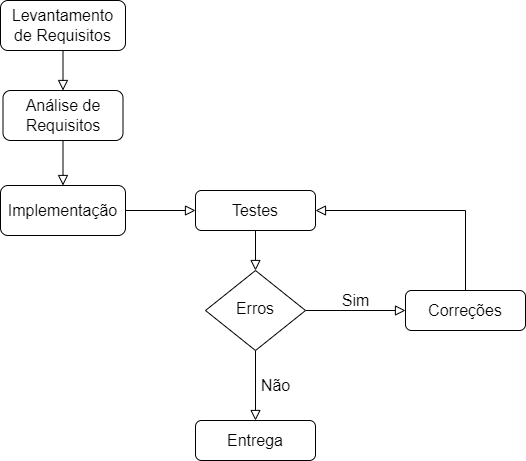

The diagram above was exported from draw.io. Its source (the exported page's mxGraphModel, read from the mxfile embedded in the PNG):
<mxGraphModel dx="1914" dy="966" grid="1" gridSize="10" guides="1" tooltips="1" connect="1" arrows="1" fold="1" page="1" pageScale="1" pageWidth="827" pageHeight="1169" math="0" shadow="0">
  <root>
    <mxCell id="WIyWlLk6GJQsqaUBKTNV-0" />
    <mxCell id="WIyWlLk6GJQsqaUBKTNV-1" parent="WIyWlLk6GJQsqaUBKTNV-0" />
    <mxCell id="WIyWlLk6GJQsqaUBKTNV-3" value="Levantamento de Requisitos" style="rounded=1;whiteSpace=wrap;html=1;fontSize=16;glass=0;strokeWidth=1;shadow=0;" parent="WIyWlLk6GJQsqaUBKTNV-1" vertex="1">
      <mxGeometry x="155" y="70" width="125" height="50" as="geometry" />
    </mxCell>
    <mxCell id="WIyWlLk6GJQsqaUBKTNV-4" value="Não" style="rounded=0;html=1;jettySize=auto;orthogonalLoop=1;fontSize=16;endArrow=block;endFill=0;endSize=8;strokeWidth=1;shadow=0;labelBackgroundColor=none;edgeStyle=orthogonalEdgeStyle;entryX=0.5;entryY=0;entryDx=0;entryDy=0;" parent="WIyWlLk6GJQsqaUBKTNV-1" source="WIyWlLk6GJQsqaUBKTNV-6" target="WIyWlLk6GJQsqaUBKTNV-12" edge="1">
      <mxGeometry y="20" relative="1" as="geometry">
        <mxPoint as="offset" />
        <mxPoint x="410" y="490" as="targetPoint" />
      </mxGeometry>
    </mxCell>
    <mxCell id="WIyWlLk6GJQsqaUBKTNV-5" value="Sim" style="edgeStyle=orthogonalEdgeStyle;rounded=0;html=1;jettySize=auto;orthogonalLoop=1;fontSize=16;endArrow=block;endFill=0;endSize=8;strokeWidth=1;shadow=0;labelBackgroundColor=none;exitX=1;exitY=0.5;exitDx=0;exitDy=0;entryX=0;entryY=0.5;entryDx=0;entryDy=0;" parent="WIyWlLk6GJQsqaUBKTNV-1" source="WIyWlLk6GJQsqaUBKTNV-6" target="WIyWlLk6GJQsqaUBKTNV-7" edge="1">
      <mxGeometry y="10" relative="1" as="geometry">
        <mxPoint as="offset" />
        <mxPoint x="450" y="420" as="sourcePoint" />
        <mxPoint x="530" y="380" as="targetPoint" />
      </mxGeometry>
    </mxCell>
    <mxCell id="WIyWlLk6GJQsqaUBKTNV-6" value="Erros" style="rhombus;whiteSpace=wrap;html=1;shadow=0;fontFamily=Helvetica;fontSize=16;align=center;strokeWidth=1;spacing=6;spacingTop=-4;" parent="WIyWlLk6GJQsqaUBKTNV-1" vertex="1">
      <mxGeometry x="360" y="340" width="100" height="80" as="geometry" />
    </mxCell>
    <mxCell id="WIyWlLk6GJQsqaUBKTNV-7" value="Correções" style="rounded=1;whiteSpace=wrap;html=1;fontSize=16;glass=0;strokeWidth=1;shadow=0;" parent="WIyWlLk6GJQsqaUBKTNV-1" vertex="1">
      <mxGeometry x="560" y="360" width="120" height="40" as="geometry" />
    </mxCell>
    <mxCell id="WIyWlLk6GJQsqaUBKTNV-12" value="Entrega" style="rounded=1;whiteSpace=wrap;html=1;fontSize=16;glass=0;strokeWidth=1;shadow=0;" parent="WIyWlLk6GJQsqaUBKTNV-1" vertex="1">
      <mxGeometry x="350" y="490" width="120" height="40" as="geometry" />
    </mxCell>
    <mxCell id="i2PWZMbsLjV0ueGmNOcg-1" value="" style="rounded=0;html=1;jettySize=auto;orthogonalLoop=1;fontSize=16;endArrow=block;endFill=0;endSize=8;strokeWidth=1;shadow=0;labelBackgroundColor=none;edgeStyle=orthogonalEdgeStyle;" edge="1" parent="WIyWlLk6GJQsqaUBKTNV-1" source="WIyWlLk6GJQsqaUBKTNV-3" target="i2PWZMbsLjV0ueGmNOcg-0">
      <mxGeometry relative="1" as="geometry">
        <mxPoint x="220" y="120" as="sourcePoint" />
        <mxPoint x="220" y="270" as="targetPoint" />
      </mxGeometry>
    </mxCell>
    <mxCell id="i2PWZMbsLjV0ueGmNOcg-0" value="Análise de Requisitos" style="rounded=1;whiteSpace=wrap;html=1;fontSize=16;glass=0;strokeWidth=1;shadow=0;" vertex="1" parent="WIyWlLk6GJQsqaUBKTNV-1">
      <mxGeometry x="157.5" y="160" width="120" height="50" as="geometry" />
    </mxCell>
    <mxCell id="i2PWZMbsLjV0ueGmNOcg-2" value="Implementação" style="rounded=1;whiteSpace=wrap;html=1;fontSize=16;glass=0;strokeWidth=1;shadow=0;" vertex="1" parent="WIyWlLk6GJQsqaUBKTNV-1">
      <mxGeometry x="155" y="255" width="125" height="50" as="geometry" />
    </mxCell>
    <mxCell id="i2PWZMbsLjV0ueGmNOcg-4" value="" style="rounded=0;html=1;jettySize=auto;orthogonalLoop=1;fontSize=16;endArrow=block;endFill=0;endSize=8;strokeWidth=1;shadow=0;labelBackgroundColor=none;edgeStyle=orthogonalEdgeStyle;entryX=0.5;entryY=0;entryDx=0;entryDy=0;exitX=0.5;exitY=1;exitDx=0;exitDy=0;" edge="1" parent="WIyWlLk6GJQsqaUBKTNV-1" source="i2PWZMbsLjV0ueGmNOcg-0" target="i2PWZMbsLjV0ueGmNOcg-2">
      <mxGeometry relative="1" as="geometry">
        <mxPoint x="214.5" y="210" as="sourcePoint" />
        <mxPoint x="214.5" y="260" as="targetPoint" />
      </mxGeometry>
    </mxCell>
    <mxCell id="i2PWZMbsLjV0ueGmNOcg-6" value="Testes" style="rounded=1;whiteSpace=wrap;html=1;fontSize=16;glass=0;strokeWidth=1;shadow=0;" vertex="1" parent="WIyWlLk6GJQsqaUBKTNV-1">
      <mxGeometry x="350" y="260" width="120" height="40" as="geometry" />
    </mxCell>
    <mxCell id="i2PWZMbsLjV0ueGmNOcg-7" value="" style="rounded=0;html=1;jettySize=auto;orthogonalLoop=1;fontSize=16;endArrow=block;endFill=0;endSize=8;strokeWidth=1;shadow=0;labelBackgroundColor=none;edgeStyle=orthogonalEdgeStyle;exitX=1;exitY=0.5;exitDx=0;exitDy=0;entryX=0;entryY=0.5;entryDx=0;entryDy=0;" edge="1" parent="WIyWlLk6GJQsqaUBKTNV-1" source="i2PWZMbsLjV0ueGmNOcg-2" target="i2PWZMbsLjV0ueGmNOcg-6">
      <mxGeometry relative="1" as="geometry">
        <mxPoint x="335" y="390" as="sourcePoint" />
        <mxPoint x="270" y="300" as="targetPoint" />
      </mxGeometry>
    </mxCell>
    <mxCell id="i2PWZMbsLjV0ueGmNOcg-9" value="" style="rounded=0;html=1;jettySize=auto;orthogonalLoop=1;fontSize=16;endArrow=block;endFill=0;endSize=8;strokeWidth=1;shadow=0;labelBackgroundColor=none;edgeStyle=orthogonalEdgeStyle;exitX=0.5;exitY=0;exitDx=0;exitDy=0;entryX=1;entryY=0.5;entryDx=0;entryDy=0;" edge="1" parent="WIyWlLk6GJQsqaUBKTNV-1" source="WIyWlLk6GJQsqaUBKTNV-7" target="i2PWZMbsLjV0ueGmNOcg-6">
      <mxGeometry relative="1" as="geometry">
        <mxPoint x="590" y="360" as="sourcePoint" />
        <mxPoint x="655" y="330" as="targetPoint" />
        <Array as="points">
          <mxPoint x="620" y="280" />
        </Array>
      </mxGeometry>
    </mxCell>
    <mxCell id="i2PWZMbsLjV0ueGmNOcg-10" value="" style="rounded=0;html=1;jettySize=auto;orthogonalLoop=1;fontSize=16;endArrow=block;endFill=0;endSize=8;strokeWidth=1;shadow=0;labelBackgroundColor=none;edgeStyle=orthogonalEdgeStyle;entryX=0.5;entryY=0;entryDx=0;entryDy=0;exitX=0.5;exitY=1;exitDx=0;exitDy=0;" edge="1" parent="WIyWlLk6GJQsqaUBKTNV-1" source="i2PWZMbsLjV0ueGmNOcg-6" target="WIyWlLk6GJQsqaUBKTNV-6">
      <mxGeometry relative="1" as="geometry">
        <mxPoint x="235" y="230" as="sourcePoint" />
        <mxPoint x="235" y="270" as="targetPoint" />
      </mxGeometry>
    </mxCell>
  </root>
</mxGraphModel>